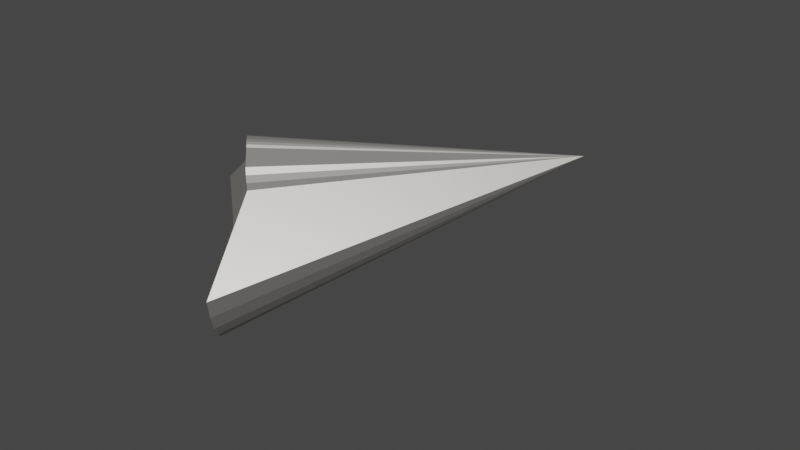 # Source: pointer1.blend  (saved by Blender 2.93.20; exported with 4.5.12 LTS)
import bpy
from mathutils import Matrix  # noqa: F401  (used for matrix-valued properties, if any)

bpy.ops.wm.read_factory_settings(use_empty=True)
scene = bpy.context.scene
scene.name = 'Scene'

# ---- collections
col_collection = bpy.data.collections.new('Collection'); scene.collection.children.link(col_collection)

# ---- materials (node trees are filled in below, after node groups)
mat_material_001 = bpy.data.materials.new('Material.001')
mat_material_001.use_transparent_shadow = False

# ---- material node trees
mat_material_001.use_nodes = True; mat_material_001.node_tree.nodes.clear()
_N = mat_material_001.node_tree.nodes; _L = mat_material_001.node_tree.links
n0 = _N.new('ShaderNodeBsdfPrincipled'); n0.name = 'Principled BSDF'; n0.location = (10, 300)
n0.distribution = 'GGX'
n0.subsurface_method = 'BURLEY'
n0.inputs[0].default_value = (0.5596, 0.5498, 0.521, 1.0)
n0.inputs[1].default_value = 0.7812
n0.inputs[2].default_value = 0.5063
n0.inputs[3].default_value = 1.45
n0.inputs[27].default_value = (0.0, 0.0, 0.0, 1.0)
n0.inputs[28].default_value = 1.0
n1 = _N.new('ShaderNodeOutputMaterial'); n1.name = 'Material Output'; n1.location = (300, 300)
_L.new(n0.outputs[0], n1.inputs[0])
n1.is_active_output = True

# ---- world
world_world = bpy.data.worlds.new('World'); scene.world = world_world
world_world.use_nodes = True; world_world.node_tree.nodes.clear()
_N = world_world.node_tree.nodes; _L = world_world.node_tree.links
n0 = _N.new('ShaderNodeOutputWorld'); n0.name = 'World Output'; n0.location = (300, 300)
n1 = _N.new('ShaderNodeBackground'); n1.name = 'Background'; n1.location = (10, 300)
n1.inputs[0].default_value = (0.05088, 0.05088, 0.05088, 1.0)
_L.new(n1.outputs[0], n0.inputs[0])
n0.is_active_output = True
world_world.color = (0.05088, 0.05088, 0.05088)
world_world.use_sun_shadow = False
world_world.sun_shadow_jitter_overblur = 0.0

# ---- meshes
me_cone = bpy.data.meshes.new('Cone')
me_cone.from_pydata([(-1.727e-08, 0.2401, -1.0), (0.04685, 0.2355, -1.0), (0.09189, 0.2218, -1.0), (0.1334, 0.1997, -1.0), (0.1698, 0.1698, -1.0), (0.1997, 0.1334, -1.0), (0.1066, -0.05525, -0.9247), (0.111, -0.06975, -0.9247), (0.1125, -0.08484, -0.9247), (0.111, -0.09992, -0.9247), (0.07686, -0.1333, -0.9247), (0.07376, -0.139, -0.9247), (0.0696, -0.1441, -0.9247), (0.06453, -0.1483, -0.9247), (0.05875, -0.1514, -0.9247), (0.05247, -0.1533, -0.9247), (0.04594, -0.1539, -0.9247), (0.03941, -0.1533, -0.9247), (0.03314, -0.1514, -0.9247), (0.02735, -0.1483, -0.9247), (-0.01954, -0.1395, -0.9247), (-0.02915, -0.1278, -0.9247), (-0.0363, -0.1144, -0.9247), (-0.2355, -0.04685, -1.0), (-0.2401, 2.455e-07, -1.0), (-0.2355, 0.04685, -1.0), (-0.2218, 0.09189, -1.0), (-0.1997, 0.1334, -1.0), (-0.1698, 0.1698, -1.0), (-0.1334, 0.1997, -1.0), (-0.09189, 0.2218, -1.0), (-0.04685, 0.2355, -1.0), (0.03514, -0.08484, -0.2806)], [], [(0, 32, 1), (1, 32, 2), (2, 32, 3), (3, 32, 4), (4, 32, 5), (5, 32, 6), (6, 32, 7), (7, 32, 8), (8, 32, 9), (9, 32, 10), (10, 32, 11), (11, 32, 12), (12, 32, 13), (13, 32, 14), (14, 32, 15), (15, 32, 16), (16, 32, 17), (17, 32, 18), (18, 32, 19), (19, 32, 20), (20, 32, 21), (21, 32, 22), (22, 32, 23), (23, 32, 24), (24, 32, 25), (25, 32, 26), (26, 32, 27), (27, 32, 28), (28, 32, 29), (29, 32, 30), (0, 1, 2, 3, 4, 5, 6, 7, 8, 9, 10, 11, 12, 13, 14, 15, 16, 17, 18, 19, 20, 21, 22, 23, 24, 25, 26, 27, 28, 29, 30, 31), (30, 32, 31), (31, 32, 0)])
_uv = me_cone.uv_layers.new(name='UVMap')
_uv.uv.foreach_set('vector', [0.25, 0.49, 0.25, 0.25, 0.2968, 0.4854, 0.2968, 0.4854, 0.25, 0.25, 0.3418, 0.4717, 0.3418, 0.4717, 0.25, 0.25, 0.3833, 0.4496, 0.3833, 0.4496, 0.25, 0.25, 0.4197, 0.4197, 0.4197, 0.4197, 0.25, 0.25, 0.4496, 0.3833, 0.4496, 0.3833, 0.25, 0.25, 0.4717, 0.3418, 0.4717, 0.3418, 0.25, 0.25, 0.4854, 0.2968, 0.4854, 0.2968, 0.25, 0.25, 0.49, 0.25, 0.49, 0.25, 0.25, 0.25, 0.4854, 0.2032, 0.4854, 0.2032, 0.25, 0.25, 0.4717, 0.1582, 0.4717, 0.1582, 0.25, 0.25, 0.4496, 0.1167, 0.4496, 0.1167, 0.25, 0.25, 0.4197, 0.08029, 0.4197, 0.08029, 0.25, 0.25, 0.3833, 0.05045, 0.3833, 0.05045, 0.25, 0.25, 0.3418, 0.02827, 0.3418, 0.02827, 0.25, 0.25, 0.2968, 0.01461, 0.2968, 0.01461, 0.25, 0.25, 0.25, 0.01, 0.25, 0.01, 0.25, 0.25, 0.2032, 0.01461, 0.2032, 0.01461, 0.25, 0.25, 0.1582, 0.02827, 0.1582, 0.02827, 0.25, 0.25, 0.1167, 0.05045, 0.1167, 0.05045, 0.25, 0.25, 0.08029, 0.08029, 0.08029, 0.08029, 0.25, 0.25, 0.05045, 0.1167, 0.05045, 0.1167, 0.25, 0.25, 0.02827, 0.1582, 0.02827, 0.1582, 0.25, 0.25, 0.01461, 0.2032, 0.01461, 0.2032, 0.25, 0.25, 0.01, 0.25, 0.01, 0.25, 0.25, 0.25, 0.01461, 0.2968, 0.01461, 0.2968, 0.25, 0.25, 0.02827, 0.3418, 0.02827, 0.3418, 0.25, 0.25, 0.05045, 0.3833, 0.05045, 0.3833, 0.25, 0.25, 0.08029, 0.4197, 0.08029, 0.4197, 0.25, 0.25, 0.1167, 0.4496, 0.1167, 0.4496, 0.25, 0.25, 0.1582, 0.4717, 0.75, 0.49, 0.7968, 0.4854, 0.8418, 0.4717, 0.8833, 0.4496, 0.9197, 0.4197, 0.9496, 0.3833, 0.9717, 0.3418, 0.9854, 0.2968, 0.99, 0.25, 0.9854, 0.2032, 0.9717, 0.1582, 0.9496, 0.1167, 0.9197, 0.08029, 0.8833, 0.05045, 0.8418, 0.02827, 0.7968, 0.01461, 0.75, 0.01, 0.7032, 0.01461, 0.6582, 0.02827, 0.6167, 0.05045, 0.5803, 0.08029, 0.5504, 0.1167, 0.5283, 0.1582, 0.5146, 0.2032, 0.51, 0.25, 0.5146, 0.2968, 0.5283, 0.3418, 0.5504, 0.3833, 0.5803, 0.4197, 0.6167, 0.4496, 0.6582, 0.4717, 0.7032, 0.4854, 0.1582, 0.4717, 0.25, 0.25, 0.2032, 0.4854, 0.2032, 0.4854, 0.25, 0.25, 0.25, 0.49])
me_cone.materials.append(mat_material_001)
me_cone.use_remesh_fix_poles = True
me_cone.use_remesh_preserve_attributes = False
me_cone.update()

# ---- objects
ob_cone = bpy.data.objects.new('Cone', me_cone)

# ---- transforms, parenting, visibility, modifiers, constraints
ob_cone.location = (0.0, 0.0, 0.0)
ob_cone.rotation_euler = (-1.537, -0.3152, -0.8502)

# ---- collection membership
col_collection.objects.link(ob_cone)

# ---- scene / render settings (as saved in the file)
scene.frame_start = 1; scene.frame_end = 250; scene.frame_set(1)
scene.render.engine = 'BLENDER_EEVEE_NEXT'
scene.cycles.use_denoising = False
scene.cycles.samples = 128
scene.cycles.sampling_pattern = 'TABULATED_SOBOL'
scene.cycles.use_adaptive_sampling = False
scene.cycles.use_light_tree = False
scene.view_settings.view_transform = 'Filmic'
bpy.context.view_layer.update()

# ---- added for rendering (the .blend has no active camera and no usable light): camera, sun
cam_auto = bpy.data.cameras.new('AutoCamera')
cam_auto.lens = 50.0
cam_auto.sensor_width = 36.0
cam_auto.clip_end = 1000.0
ob_auto_camera = bpy.data.objects.new('AutoCamera', cam_auto)
scene.collection.objects.link(ob_auto_camera)
ob_auto_camera.location = (0.785009, -1.93903, 0.943879)
ob_auto_camera.rotation_euler = (1.09748, -7.21219e-08, 0.694738)
scene.camera = ob_auto_camera
light_auto_sun = bpy.data.lights.new('AutoSun', 'SUN')
light_auto_sun.energy = 3.0
light_auto_sun.angle = 0.0523599
ob_auto_sun = bpy.data.objects.new('AutoSun', light_auto_sun)
scene.collection.objects.link(ob_auto_sun)
ob_auto_sun.rotation_euler = (0.872665, 0.174533, 0.523599)
bpy.context.view_layer.update()
